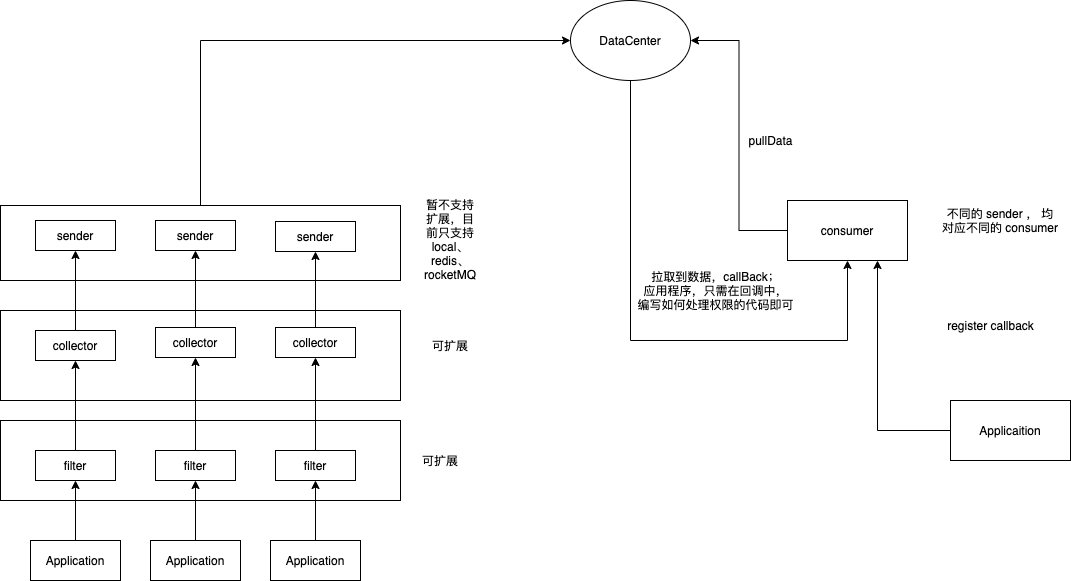

The diagram above was exported from draw.io. Its source (the exported page's mxGraphModel, read from the mxfile embedded in the PNG):
<mxGraphModel dx="946" dy="1783" grid="1" gridSize="10" guides="1" tooltips="1" connect="1" arrows="1" fold="1" page="1" pageScale="1" pageWidth="827" pageHeight="1169" math="0" shadow="0">
  <root>
    <mxCell id="0" />
    <mxCell id="1" parent="0" />
    <mxCell id="tl7Fevt2jz-RX4aZixxi-40" style="edgeStyle=orthogonalEdgeStyle;rounded=0;orthogonalLoop=1;jettySize=auto;html=1;entryX=0;entryY=0.5;entryDx=0;entryDy=0;exitX=0.5;exitY=0;exitDx=0;exitDy=0;" edge="1" parent="1" source="tl7Fevt2jz-RX4aZixxi-36" target="tl7Fevt2jz-RX4aZixxi-41">
      <mxGeometry relative="1" as="geometry">
        <mxPoint x="240" y="-180" as="targetPoint" />
      </mxGeometry>
    </mxCell>
    <mxCell id="tl7Fevt2jz-RX4aZixxi-36" value="" style="rounded=0;whiteSpace=wrap;html=1;" vertex="1" parent="1">
      <mxGeometry x="40" y="5" width="400" height="75" as="geometry" />
    </mxCell>
    <mxCell id="tl7Fevt2jz-RX4aZixxi-23" value="" style="rounded=0;whiteSpace=wrap;html=1;" vertex="1" parent="1">
      <mxGeometry x="40" y="110" width="400" height="90" as="geometry" />
    </mxCell>
    <mxCell id="tl7Fevt2jz-RX4aZixxi-12" value="" style="rounded=0;whiteSpace=wrap;html=1;" vertex="1" parent="1">
      <mxGeometry x="40" y="220" width="400" height="80" as="geometry" />
    </mxCell>
    <mxCell id="tl7Fevt2jz-RX4aZixxi-4" style="edgeStyle=orthogonalEdgeStyle;rounded=0;orthogonalLoop=1;jettySize=auto;html=1;entryX=0.5;entryY=1;entryDx=0;entryDy=0;" edge="1" parent="1" source="tl7Fevt2jz-RX4aZixxi-1" target="tl7Fevt2jz-RX4aZixxi-8">
      <mxGeometry relative="1" as="geometry">
        <mxPoint x="115" y="290" as="targetPoint" />
      </mxGeometry>
    </mxCell>
    <mxCell id="tl7Fevt2jz-RX4aZixxi-1" value="Application" style="rounded=0;whiteSpace=wrap;html=1;" vertex="1" parent="1">
      <mxGeometry x="70" y="340" width="90" height="40" as="geometry" />
    </mxCell>
    <mxCell id="tl7Fevt2jz-RX4aZixxi-6" style="edgeStyle=orthogonalEdgeStyle;rounded=0;orthogonalLoop=1;jettySize=auto;html=1;entryX=0.5;entryY=1;entryDx=0;entryDy=0;" edge="1" parent="1" source="tl7Fevt2jz-RX4aZixxi-2" target="tl7Fevt2jz-RX4aZixxi-9">
      <mxGeometry relative="1" as="geometry">
        <mxPoint x="235" y="290" as="targetPoint" />
      </mxGeometry>
    </mxCell>
    <mxCell id="tl7Fevt2jz-RX4aZixxi-2" value="Application" style="rounded=0;whiteSpace=wrap;html=1;" vertex="1" parent="1">
      <mxGeometry x="190" y="340" width="90" height="40" as="geometry" />
    </mxCell>
    <mxCell id="tl7Fevt2jz-RX4aZixxi-7" style="edgeStyle=orthogonalEdgeStyle;rounded=0;orthogonalLoop=1;jettySize=auto;html=1;entryX=0.5;entryY=1;entryDx=0;entryDy=0;" edge="1" parent="1" source="tl7Fevt2jz-RX4aZixxi-3" target="tl7Fevt2jz-RX4aZixxi-10">
      <mxGeometry relative="1" as="geometry">
        <mxPoint x="355" y="290" as="targetPoint" />
      </mxGeometry>
    </mxCell>
    <mxCell id="tl7Fevt2jz-RX4aZixxi-3" value="Application" style="rounded=0;whiteSpace=wrap;html=1;" vertex="1" parent="1">
      <mxGeometry x="310" y="340" width="90" height="40" as="geometry" />
    </mxCell>
    <mxCell id="tl7Fevt2jz-RX4aZixxi-15" style="edgeStyle=orthogonalEdgeStyle;rounded=0;orthogonalLoop=1;jettySize=auto;html=1;entryX=0.5;entryY=1;entryDx=0;entryDy=0;" edge="1" parent="1" source="tl7Fevt2jz-RX4aZixxi-8" target="tl7Fevt2jz-RX4aZixxi-19">
      <mxGeometry relative="1" as="geometry">
        <mxPoint x="115" y="170" as="targetPoint" />
      </mxGeometry>
    </mxCell>
    <mxCell id="tl7Fevt2jz-RX4aZixxi-8" value="filter" style="rounded=0;whiteSpace=wrap;html=1;" vertex="1" parent="1">
      <mxGeometry x="75" y="250" width="80" height="30" as="geometry" />
    </mxCell>
    <mxCell id="tl7Fevt2jz-RX4aZixxi-16" style="edgeStyle=orthogonalEdgeStyle;rounded=0;orthogonalLoop=1;jettySize=auto;html=1;entryX=0.5;entryY=1;entryDx=0;entryDy=0;" edge="1" parent="1" source="tl7Fevt2jz-RX4aZixxi-9" target="tl7Fevt2jz-RX4aZixxi-20">
      <mxGeometry relative="1" as="geometry">
        <mxPoint x="235" y="170" as="targetPoint" />
      </mxGeometry>
    </mxCell>
    <mxCell id="tl7Fevt2jz-RX4aZixxi-9" value="filter" style="rounded=0;whiteSpace=wrap;html=1;" vertex="1" parent="1">
      <mxGeometry x="195" y="250" width="80" height="30" as="geometry" />
    </mxCell>
    <mxCell id="tl7Fevt2jz-RX4aZixxi-17" style="edgeStyle=orthogonalEdgeStyle;rounded=0;orthogonalLoop=1;jettySize=auto;html=1;entryX=0.5;entryY=1;entryDx=0;entryDy=0;" edge="1" parent="1" source="tl7Fevt2jz-RX4aZixxi-10" target="tl7Fevt2jz-RX4aZixxi-22">
      <mxGeometry relative="1" as="geometry">
        <mxPoint x="355" y="170" as="targetPoint" />
      </mxGeometry>
    </mxCell>
    <mxCell id="tl7Fevt2jz-RX4aZixxi-10" value="filter" style="rounded=0;whiteSpace=wrap;html=1;" vertex="1" parent="1">
      <mxGeometry x="315" y="250" width="80" height="30" as="geometry" />
    </mxCell>
    <mxCell id="tl7Fevt2jz-RX4aZixxi-13" value="可扩展" style="text;html=1;strokeColor=none;fillColor=none;align=center;verticalAlign=middle;whiteSpace=wrap;rounded=0;" vertex="1" parent="1">
      <mxGeometry x="460" y="250" width="40" height="20" as="geometry" />
    </mxCell>
    <mxCell id="tl7Fevt2jz-RX4aZixxi-31" value="" style="edgeStyle=orthogonalEdgeStyle;rounded=0;orthogonalLoop=1;jettySize=auto;html=1;" edge="1" parent="1" source="tl7Fevt2jz-RX4aZixxi-19" target="tl7Fevt2jz-RX4aZixxi-30">
      <mxGeometry relative="1" as="geometry" />
    </mxCell>
    <mxCell id="tl7Fevt2jz-RX4aZixxi-19" value="collector" style="rounded=0;whiteSpace=wrap;html=1;" vertex="1" parent="1">
      <mxGeometry x="75" y="130" width="80" height="30" as="geometry" />
    </mxCell>
    <mxCell id="tl7Fevt2jz-RX4aZixxi-30" value="sender" style="rounded=0;whiteSpace=wrap;html=1;" vertex="1" parent="1">
      <mxGeometry x="75" y="20" width="80" height="30" as="geometry" />
    </mxCell>
    <mxCell id="tl7Fevt2jz-RX4aZixxi-33" value="" style="edgeStyle=orthogonalEdgeStyle;rounded=0;orthogonalLoop=1;jettySize=auto;html=1;" edge="1" parent="1" source="tl7Fevt2jz-RX4aZixxi-20" target="tl7Fevt2jz-RX4aZixxi-32">
      <mxGeometry relative="1" as="geometry" />
    </mxCell>
    <mxCell id="tl7Fevt2jz-RX4aZixxi-20" value="collector" style="rounded=0;whiteSpace=wrap;html=1;" vertex="1" parent="1">
      <mxGeometry x="195" y="127" width="80" height="30" as="geometry" />
    </mxCell>
    <mxCell id="tl7Fevt2jz-RX4aZixxi-32" value="sender" style="rounded=0;whiteSpace=wrap;html=1;" vertex="1" parent="1">
      <mxGeometry x="195" y="20" width="80" height="30" as="geometry" />
    </mxCell>
    <mxCell id="tl7Fevt2jz-RX4aZixxi-35" value="" style="edgeStyle=orthogonalEdgeStyle;rounded=0;orthogonalLoop=1;jettySize=auto;html=1;" edge="1" parent="1" source="tl7Fevt2jz-RX4aZixxi-22" target="tl7Fevt2jz-RX4aZixxi-34">
      <mxGeometry relative="1" as="geometry" />
    </mxCell>
    <mxCell id="tl7Fevt2jz-RX4aZixxi-22" value="collector" style="rounded=0;whiteSpace=wrap;html=1;" vertex="1" parent="1">
      <mxGeometry x="315" y="127" width="80" height="30" as="geometry" />
    </mxCell>
    <mxCell id="tl7Fevt2jz-RX4aZixxi-34" value="sender" style="rounded=0;whiteSpace=wrap;html=1;" vertex="1" parent="1">
      <mxGeometry x="315" y="21" width="80" height="30" as="geometry" />
    </mxCell>
    <mxCell id="tl7Fevt2jz-RX4aZixxi-24" value="可扩展" style="text;html=1;strokeColor=none;fillColor=none;align=center;verticalAlign=middle;whiteSpace=wrap;rounded=0;" vertex="1" parent="1">
      <mxGeometry x="470" y="135" width="40" height="20" as="geometry" />
    </mxCell>
    <mxCell id="tl7Fevt2jz-RX4aZixxi-37" value="暂不支持扩展，目前只支持 local、redis、rocketMQ" style="text;html=1;strokeColor=none;fillColor=none;align=center;verticalAlign=middle;whiteSpace=wrap;rounded=0;" vertex="1" parent="1">
      <mxGeometry x="470" y="29" width="40" height="20" as="geometry" />
    </mxCell>
    <mxCell id="tl7Fevt2jz-RX4aZixxi-47" style="edgeStyle=orthogonalEdgeStyle;rounded=0;orthogonalLoop=1;jettySize=auto;html=1;" edge="1" parent="1" source="tl7Fevt2jz-RX4aZixxi-41" target="tl7Fevt2jz-RX4aZixxi-43">
      <mxGeometry relative="1" as="geometry">
        <mxPoint x="680" y="180" as="targetPoint" />
        <Array as="points">
          <mxPoint x="670" y="140" />
          <mxPoint x="887" y="140" />
        </Array>
      </mxGeometry>
    </mxCell>
    <mxCell id="tl7Fevt2jz-RX4aZixxi-41" value="DataCenter" style="ellipse;whiteSpace=wrap;html=1;" vertex="1" parent="1">
      <mxGeometry x="610" y="-200" width="120" height="80" as="geometry" />
    </mxCell>
    <mxCell id="tl7Fevt2jz-RX4aZixxi-44" style="edgeStyle=orthogonalEdgeStyle;rounded=0;orthogonalLoop=1;jettySize=auto;html=1;entryX=1;entryY=0.5;entryDx=0;entryDy=0;" edge="1" parent="1" source="tl7Fevt2jz-RX4aZixxi-43" target="tl7Fevt2jz-RX4aZixxi-41">
      <mxGeometry relative="1" as="geometry" />
    </mxCell>
    <mxCell id="tl7Fevt2jz-RX4aZixxi-43" value="consumer" style="rounded=0;whiteSpace=wrap;html=1;" vertex="1" parent="1">
      <mxGeometry x="827" width="120" height="60" as="geometry" />
    </mxCell>
    <mxCell id="tl7Fevt2jz-RX4aZixxi-45" value="pullData" style="text;html=1;align=center;verticalAlign=middle;resizable=0;points=[];autosize=1;" vertex="1" parent="1">
      <mxGeometry x="780" y="-70" width="60" height="20" as="geometry" />
    </mxCell>
    <mxCell id="tl7Fevt2jz-RX4aZixxi-48" value="拉取到数据，callBack；&lt;br&gt;应用程序，只需在回调中，&lt;br&gt;编写如何处理权限的代码即可" style="text;html=1;align=center;verticalAlign=middle;resizable=0;points=[];autosize=1;" vertex="1" parent="1">
      <mxGeometry x="670" y="65" width="170" height="50" as="geometry" />
    </mxCell>
    <mxCell id="tl7Fevt2jz-RX4aZixxi-50" value="不同的 sender ， 均对应不同的 consumer" style="text;html=1;strokeColor=none;fillColor=none;align=center;verticalAlign=middle;whiteSpace=wrap;rounded=0;" vertex="1" parent="1">
      <mxGeometry x="980" y="9" width="120" height="21" as="geometry" />
    </mxCell>
    <mxCell id="tl7Fevt2jz-RX4aZixxi-52" style="edgeStyle=orthogonalEdgeStyle;rounded=0;orthogonalLoop=1;jettySize=auto;html=1;entryX=0.75;entryY=1;entryDx=0;entryDy=0;" edge="1" parent="1" source="tl7Fevt2jz-RX4aZixxi-51" target="tl7Fevt2jz-RX4aZixxi-43">
      <mxGeometry relative="1" as="geometry" />
    </mxCell>
    <mxCell id="tl7Fevt2jz-RX4aZixxi-51" value="Applicaition" style="rounded=0;whiteSpace=wrap;html=1;" vertex="1" parent="1">
      <mxGeometry x="990" y="200" width="120" height="60" as="geometry" />
    </mxCell>
    <mxCell id="tl7Fevt2jz-RX4aZixxi-53" value="register callback" style="text;html=1;align=center;verticalAlign=middle;resizable=0;points=[];autosize=1;" vertex="1" parent="1">
      <mxGeometry x="980" y="115" width="100" height="20" as="geometry" />
    </mxCell>
  </root>
</mxGraphModel>